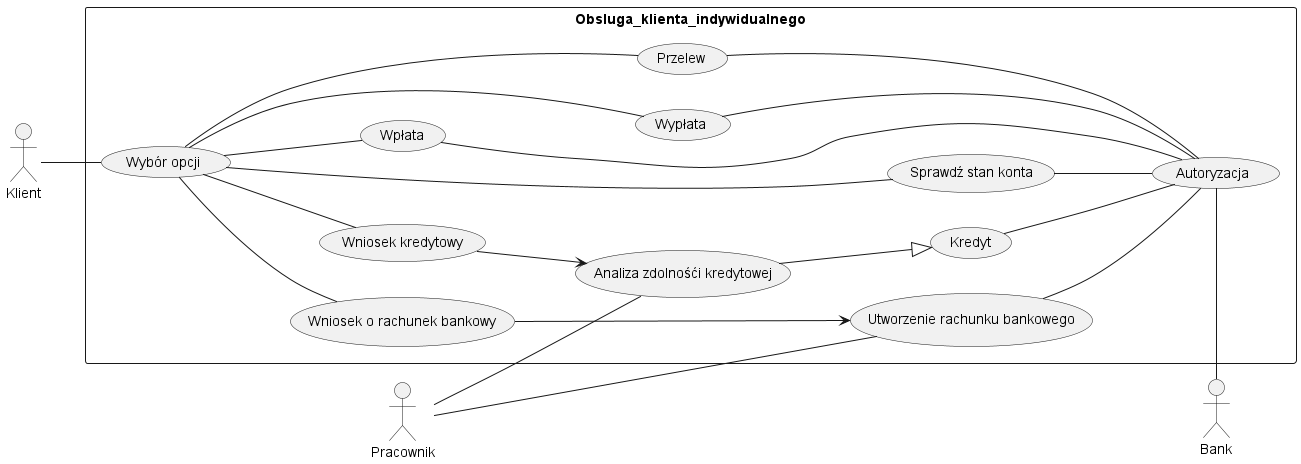

The diagram above was rendered by PlantUML. Its source (embedded in the PNG):
@startuml
left to right direction
actor Bank
actor Klient
actor Pracownik
rectangle Obsluga_klienta_indywidualnego {

usecase (Wybór opcji)
usecase (Sprawdź stan konta)
usecase (Wpłata)
usecase (Wypłata)
usecase (Przelew)
usecase (Kredyt)
usecase (Analiza zdolnośći kredytowej)
usecase (Wniosek kredytowy)
usecase (Wniosek o rachunek bankowy)
usecase (Utworzenie rachunku bankowego)
usecase (Autoryzacja)
}


Klient -- (Wybór opcji)
Bank - (Autoryzacja)
(Wniosek kredytowy) --> (Analiza zdolnośći kredytowej)
(Analiza zdolnośći kredytowej)  --|> (Kredyt)
(Kredyt) -- (Autoryzacja)
Pracownik -- (Analiza zdolnośći kredytowej)
(Wybór opcji) -- (Wniosek kredytowy)
(Wybór opcji) -- (Wniosek o rachunek bankowy)
(Wniosek o rachunek bankowy) ---> (Utworzenie rachunku bankowego)
Pracownik -- (Utworzenie rachunku bankowego)
(Utworzenie rachunku bankowego) -- (Autoryzacja)
(Wybór opcji) -- (Sprawdź stan konta)

(Sprawdź stan konta) -- (Autoryzacja)
(Wybór opcji) -- (Wpłata)
(Wpłata) --- (Autoryzacja)
(Wybór opcji) -- (Wypłata)
(Wypłata) -- (Autoryzacja)
(Wybór opcji) - (Przelew)
(Przelew) -- (Autoryzacja)


@enduml